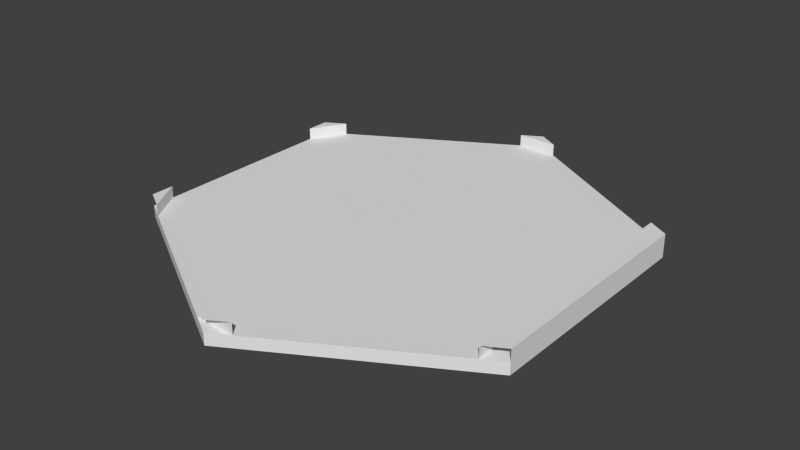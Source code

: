 # Source: road_101111.blend  (saved by Blender 2.63.0; exported with 4.5.12 LTS)
import bpy
from mathutils import Matrix  # noqa: F401  (used for matrix-valued properties, if any)

bpy.ops.wm.read_factory_settings(use_empty=True)
scene = bpy.context.scene
scene.name = 'Scene'

# ---- collections
col_collection_1 = bpy.data.collections.new('Collection 1'); scene.collection.children.link(col_collection_1)

# ---- world
world_world = bpy.data.worlds.new('World'); scene.world = world_world
world_world.color = (0.05088, 0.05088, 0.05088)
world_world.use_sun_shadow = False
world_world.sun_shadow_jitter_overblur = 0.0
world_world.cycles.sampling_method = 'MANUAL'
world_world.cycles.sample_map_resolution = 256

# ---- meshes
me_cylinder = bpy.data.meshes.new('Cylinder')
me_cylinder.from_pydata([(0.0, 2.416e-05, 20.0), (0.0, 1.0, 20.0), (17.32, 1.232e-05, 10.0), (17.32, 1.0, 10.0), (17.32, -1.136e-05, -10.0), (-1.748e-06, -2.321e-05, -20.0), (-17.32, -1.136e-05, -10.0), (-17.32, 1.232e-05, 10.0), (15.59, 2.0, 11.0), (1.732, 2.0, 19.0), (-15.59, 1.0, -11.0), (-1.732, 1.0, -19.0), (-15.59, 2.0, -11.0), (1.732, 1.0, 19.0), (15.59, 1.0, 11.0), (0.0, 2.0, 20.0), (3.815e-06, 1.0, -20.0), (1.907e-06, 2.0, -20.0), (-1.732, 2.0, -19.0), (-15.59, 1.0, 11.0), (-17.32, 1.0, 10.0), (-1.732, 1.0, 19.0), (-1.732, 2.0, 19.0), (-17.32, 2.0, 10.0), (-15.59, 2.0, 11.0), (1.732, 1.0, -19.0), (17.32, 1.0, -10.0), (15.59, 1.0, -11.0), (1.732, 2.0, -19.0), (17.32, 2.0, -10.0), (15.59, 2.0, -11.0), (-17.32, 1.0, -8.0), (-17.32, 1.0, -10.0), (-17.32, 1.0, 8.0), (-17.32, 2.0, 8.0), (-17.32, 2.0, -10.0), (-17.32, 2.0, -8.0), (17.32, 2.0, 10.0)], [(23, 20), (17, 16), (35, 32), (15, 1)], [(0, 2, 3, 1), (0, 7, 6, 5, 4, 2), (2, 4, 26, 3), (4, 5, 16, 26), (5, 6, 32, 16), (3, 26, 16, 32, 20, 1), (7, 0, 1, 20), (6, 7, 20, 32), (29, 37, 3, 26), (37, 29, 30, 8), (8, 30, 27, 14), (15, 9, 22), (13, 21, 22, 9), (34, 24, 19, 33), (34, 23, 24), (31, 10, 12, 36), (12, 35, 36), (11, 25, 28, 18), (28, 17, 18)])
me_cylinder.use_remesh_preserve_volume = False
me_cylinder.use_remesh_preserve_attributes = False
me_cylinder.use_mirror_vertex_groups = False
me_cylinder.update()

# ---- objects
ob_road_101111 = bpy.data.objects.new('road_101111', me_cylinder)

# ---- transforms, parenting, visibility, modifiers, constraints
ob_road_101111.location = (0.0, 0.0, 0.0)
ob_road_101111.rotation_euler = (1.571, 0.0, 0.0)
ob_road_101111.lineart.crease_threshold = 0.0

# ---- collection membership
col_collection_1.objects.link(ob_road_101111)

# ---- scene / render settings (as saved in the file)
scene.frame_start = 1; scene.frame_end = 250; scene.frame_set(1)
scene.render.engine = 'BLENDER_EEVEE_NEXT'
scene.render.image_settings.color_mode = 'RGB'
scene.render.image_settings.compression = 90
scene.render.resolution_percentage = 50
scene.render.dither_intensity = 0.0
scene.render.bake_margin = 2
scene.render.bake_bias = 0.0
scene.cycles.use_denoising = False
scene.cycles.samples = 10
scene.cycles.sampling_pattern = 'TABULATED_SOBOL'
scene.cycles.light_sampling_threshold = 0.0
scene.cycles.use_adaptive_sampling = False
scene.cycles.use_light_tree = False
scene.cycles.blur_glossy = 0.0
scene.cycles.volume_bounces = 1
scene.cycles.pixel_filter_type = 'GAUSSIAN'
scene.cycles.sample_clamp_indirect = 0.0
scene.view_settings.view_transform = 'Standard'
bpy.context.view_layer.update()

# ---- added for rendering (the .blend has no active camera and no usable light): camera, sun
cam_auto = bpy.data.cameras.new('AutoCamera')
cam_auto.lens = 50.0
cam_auto.sensor_width = 36.0
cam_auto.clip_end = 1000.0
ob_auto_camera = bpy.data.objects.new('AutoCamera', cam_auto)
scene.collection.objects.link(ob_auto_camera)
ob_auto_camera.location = (48.9933, -58.7919, 40.1946)
ob_auto_camera.rotation_euler = (1.09748, -7.21219e-08, 0.694738)
scene.camera = ob_auto_camera
light_auto_sun = bpy.data.lights.new('AutoSun', 'SUN')
light_auto_sun.energy = 3.0
light_auto_sun.angle = 0.0523599
ob_auto_sun = bpy.data.objects.new('AutoSun', light_auto_sun)
scene.collection.objects.link(ob_auto_sun)
ob_auto_sun.rotation_euler = (0.872665, 0.174533, 0.523599)
bpy.context.view_layer.update()
